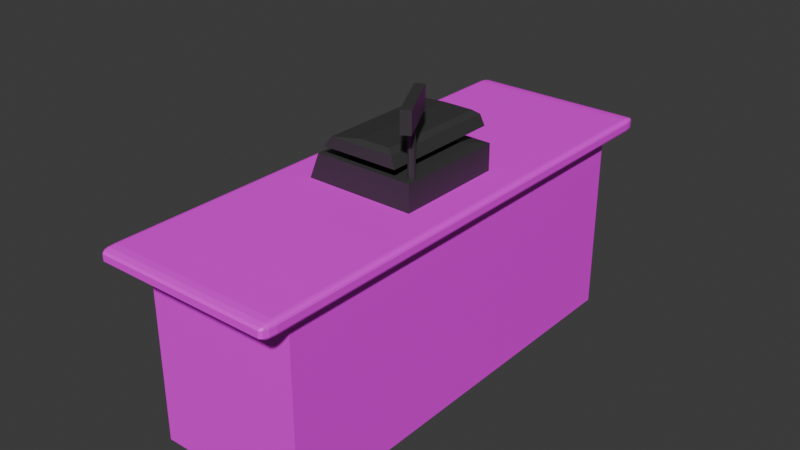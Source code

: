 # Source: counter.blend  (saved by Blender 5.0.118; exported with 4.5.12 LTS)
import bpy
from mathutils import Matrix  # noqa: F401  (used for matrix-valued properties, if any)

bpy.ops.wm.read_factory_settings(use_empty=True)
scene = bpy.context.scene
scene.name = 'Scene'

# ---- collections
col_collection = bpy.data.collections.new('Collection'); scene.collection.children.link(col_collection)

# ---- images (referenced by path relative to the original .blend; pixels are not part of the script)
import os
ASSET_DIR = os.environ.get("B2B_ASSET_DIR", "")  # directory of the original .blend (textures are referenced by path, not embedded)
HERE = os.path.dirname(os.path.abspath(__file__))  # packed textures are extracted next to this script under _unpacked/

def load_image(name, relpath, width, height, colorspace="sRGB"):
    """Load a texture the original file referenced (path relative to the .blend, or extracted next to this script)."""
    p = next((c for c in (os.path.join(HERE, relpath), os.path.join(ASSET_DIR, relpath)) if relpath and os.path.exists(c)), "")
    if p:
        img = bpy.data.images.load(p, check_existing=True)
        img.name = name
    else:  # same state as the original file: an image datablock whose file is absent (Cycles renders it pink)
        img = bpy.data.images.new(name, width, height)
        img.source = "FILE"
        img.filepath = "//" + (relpath or name)
    img.colorspace_settings.name = colorspace
    return img
img_aislesigntexture_png = load_image('aisleSignTexture.png', 'aisleSignTexture.png', 1024, 1024, 'sRGB')

# ---- materials (node trees are filled in below, after node groups)
mat_material_001 = bpy.data.materials.new('Material.001')
mat_material_002 = bpy.data.materials.new('Material.002')

# ---- material node trees
mat_material_001.use_nodes = True; mat_material_001.node_tree.nodes.clear()
_N = mat_material_001.node_tree.nodes; _L = mat_material_001.node_tree.links
n0 = _N.new('ShaderNodeBsdfPrincipled'); n0.name = 'Principled BSDF'; n0.location = (-200, 100)
n1 = _N.new('ShaderNodeOutputMaterial'); n1.name = 'Material Output'; n1.location = (200, 100)
n2 = _N.new('ShaderNodeTexImage'); n2.name = 'Image Texture'; n2.location = (-490, 80)
n2.image = img_aislesigntexture_png
_L.new(n0.outputs[0], n1.inputs[0])
_L.new(n2.outputs[0], n0.inputs[0])
n1.is_active_output = True
mat_material_002.use_nodes = True; mat_material_002.node_tree.nodes.clear()
_N = mat_material_002.node_tree.nodes; _L = mat_material_002.node_tree.links
n0 = _N.new('ShaderNodeBsdfPrincipled'); n0.name = 'Principled BSDF'; n0.location = (-200, 100)
n0.inputs[0].default_value = (0.04245, 0.04245, 0.04245, 1.0)
n1 = _N.new('ShaderNodeOutputMaterial'); n1.name = 'Material Output'; n1.location = (200, 100)
_L.new(n0.outputs[0], n1.inputs[0])
n1.is_active_output = True

# ---- world
world_world = bpy.data.worlds.new('World'); scene.world = world_world
world_world.use_nodes = True; world_world.node_tree.nodes.clear()
_N = world_world.node_tree.nodes; _L = world_world.node_tree.links
n0 = _N.new('ShaderNodeOutputWorld'); n0.name = 'World Output'; n0.location = (200, 100)
n1 = _N.new('ShaderNodeBackground'); n1.name = 'Background'; n1.location = (-200, 100)
n1.inputs[0].default_value = (0.05088, 0.05088, 0.05088, 1.0)
_L.new(n1.outputs[0], n0.inputs[0])
n0.is_active_output = True
world_world.color = (0.05088, 0.05088, 0.05088)
world_world.sun_shadow_jitter_overblur = 0.0

# ---- meshes
me_cube_001 = bpy.data.meshes.new('Cube.001')
me_cube_001.from_pydata([(-1.0, -1.0, -1.0), (-1.0, 1.0, -1.0), (1.0, -1.0, -1.0), (1.0, 1.0, -1.0), (-1.0, -1.0, 2.328), (-1.0, 1.0, 2.328), (1.0, 1.0, 2.328), (1.0, -1.0, 2.328), (-1.17, -1.107, 2.39), (-1.107, -1.107, 2.328), (-1.107, -1.17, 2.39), (-1.161, -1.107, 2.359), (-1.161, -1.138, 2.39), (-1.153, -1.137, 2.36), (-1.107, -1.138, 2.336), (-1.138, -1.107, 2.336), (-1.137, -1.137, 2.344), (-1.138, -1.161, 2.39), (-1.107, -1.161, 2.359), (-1.137, -1.153, 2.36), (-1.107, -1.17, 2.505), (-1.107, -1.107, 2.568), (-1.17, -1.107, 2.505), (-1.107, -1.161, 2.536), (-1.138, -1.161, 2.505), (-1.137, -1.153, 2.535), (-1.138, -1.107, 2.559), (-1.107, -1.138, 2.559), (-1.137, -1.137, 2.551), (-1.161, -1.138, 2.505), (-1.161, -1.107, 2.536), (-1.153, -1.137, 2.535), (-1.107, 1.107, 2.568), (-1.107, 1.17, 2.505), (-1.17, 1.107, 2.505), (-1.107, 1.138, 2.558), (-1.138, 1.107, 2.558), (-1.137, 1.137, 2.552), (-1.138, 1.16, 2.505), (-1.107, 1.16, 2.536), (-1.137, 1.153, 2.535), (-1.16, 1.107, 2.536), (-1.16, 1.138, 2.505), (-1.153, 1.137, 2.535), (1.107, 1.107, 2.568), (1.17, 1.107, 2.505), (1.107, 1.17, 2.505), (1.138, 1.107, 2.558), (1.107, 1.138, 2.558), (1.137, 1.137, 2.552), (1.16, 1.138, 2.505), (1.16, 1.107, 2.536), (1.153, 1.137, 2.535), (1.107, 1.16, 2.536), (1.138, 1.16, 2.505), (1.137, 1.153, 2.535), (1.107, -1.107, 2.568), (1.107, -1.17, 2.505), (1.17, -1.107, 2.505), (1.107, -1.138, 2.558), (1.138, -1.107, 2.558), (1.137, -1.137, 2.552), (1.138, -1.16, 2.505), (1.107, -1.16, 2.536), (1.137, -1.153, 2.535), (1.16, -1.107, 2.536), (1.16, -1.138, 2.505), (1.153, -1.137, 2.535), (-1.17, 1.107, 2.39), (-1.107, 1.17, 2.39), (-1.107, 1.107, 2.328), (-1.161, 1.138, 2.39), (-1.161, 1.107, 2.359), (-1.153, 1.137, 2.36), (-1.107, 1.161, 2.359), (-1.138, 1.161, 2.39), (-1.137, 1.153, 2.36), (-1.138, 1.107, 2.336), (-1.107, 1.138, 2.336), (-1.137, 1.137, 2.344), (1.107, 1.17, 2.39), (1.17, 1.107, 2.39), (1.107, 1.107, 2.328), (1.138, 1.161, 2.39), (1.107, 1.161, 2.359), (1.137, 1.153, 2.36), (1.161, 1.107, 2.359), (1.161, 1.138, 2.39), (1.153, 1.137, 2.36), (1.107, 1.138, 2.336), (1.138, 1.107, 2.336), (1.137, 1.137, 2.344), (1.17, -1.107, 2.39), (1.107, -1.17, 2.39), (1.107, -1.107, 2.328), (1.161, -1.138, 2.39), (1.161, -1.107, 2.359), (1.153, -1.137, 2.36), (1.107, -1.161, 2.359), (1.138, -1.161, 2.39), (1.137, -1.153, 2.36), (1.138, -1.107, 2.336), (1.107, -1.138, 2.336), (1.137, -1.137, 2.344)], [], [(1, 3, 2, 0), (2, 7, 4, 0), (3, 6, 7, 2), (1, 5, 6, 3), (0, 4, 5, 1), (44, 32, 21, 56), (8, 11, 13, 12), (11, 15, 16, 13), (9, 14, 16, 15), (14, 18, 19, 16), (10, 17, 19, 18), (17, 12, 13, 19), (13, 16, 19), (20, 23, 25, 24), (23, 27, 28, 25), (21, 26, 28, 27), (26, 30, 31, 28), (22, 29, 31, 30), (29, 24, 25, 31), (25, 28, 31), (32, 35, 37, 36), (35, 39, 40, 37), (33, 38, 40, 39), (38, 42, 43, 40), (34, 41, 43, 42), (41, 36, 37, 43), (37, 40, 43), (44, 47, 49, 48), (47, 51, 52, 49), (45, 50, 52, 51), (50, 54, 55, 52), (46, 53, 55, 54), (53, 48, 49, 55), (49, 52, 55), (56, 59, 61, 60), (59, 63, 64, 61), (57, 62, 64, 63), (62, 66, 67, 64), (58, 65, 67, 66), (65, 60, 61, 67), (61, 64, 67), (68, 71, 73, 72), (71, 75, 76, 73), (69, 74, 76, 75), (74, 78, 79, 76), (70, 77, 79, 78), (77, 72, 73, 79), (73, 76, 79), (80, 83, 85, 84), (83, 87, 88, 85), (81, 86, 88, 87), (86, 90, 91, 88), (82, 89, 91, 90), (89, 84, 85, 91), (85, 88, 91), (92, 95, 97, 96), (95, 99, 100, 97), (93, 98, 100, 99), (98, 102, 103, 100), (94, 101, 103, 102), (101, 96, 97, 103), (97, 100, 103), (10, 20, 24, 17), (17, 24, 29, 12), (12, 29, 22, 8), (21, 32, 36, 26), (26, 36, 41, 30), (30, 41, 34, 22), (32, 44, 48, 35), (35, 48, 53, 39), (39, 53, 46, 33), (44, 56, 60, 47), (47, 60, 65, 51), (51, 65, 58, 45), (56, 21, 27, 59), (59, 27, 23, 63), (63, 23, 20, 57), (33, 69, 75, 38), (38, 75, 71, 42), (42, 71, 68, 34), (45, 81, 87, 50), (50, 87, 83, 54), (54, 83, 80, 46), (57, 93, 99, 62), (62, 99, 95, 66), (66, 95, 92, 58), (93, 10, 18, 98), (98, 18, 14, 102), (102, 14, 9, 94), (81, 92, 96, 86), (86, 96, 101, 90), (90, 101, 94, 82), (69, 80, 84, 74), (74, 84, 89, 78), (78, 89, 82, 70), (8, 68, 72, 11), (11, 72, 77, 15), (15, 77, 70, 9), (4, 7, 94, 9), (8, 22, 34, 68), (93, 57, 20, 10), (5, 4, 9, 70), (69, 33, 46, 80), (81, 45, 58, 92), (6, 5, 70, 82), (7, 6, 82, 94)])
_uv = me_cube_001.uv_layers.new(name='UVMap')
_uv.uv.foreach_set('vector', [0.8826, 0.5101, 0.8826, 0.5206, 0.8243, 0.5206, 0.8243, 0.5101, 0.8243, 0.5206, 0.8243, 0.7793, 0.7661, 0.7793, 0.7661, 0.5206, 0.8826, 0.5206, 0.8826, 0.7793, 0.8243, 0.7793, 0.8243, 0.5206, 0.9408, 0.5206, 0.9408, 0.7793, 0.8826, 0.7793, 0.8826, 0.5206, 0.999, 0.5206, 0.999, 0.7793, 0.9408, 0.7793, 0.9408, 0.5206, 0.8826, 0.7961, 0.8826, 0.7973, 0.8243, 0.7973, 0.8243, 0.7961, 0.9974, 0.7836, 0.9974, 0.7815, 0.9982, 0.7816, 0.9982, 0.7836, 0.9974, 0.7815, 0.9206, 0.7793, 0.8821, 0.7799, 0.9982, 0.7816, 0.7661, 0.7793, 0.7669, 0.7793, 0.7661, 0.7793, 0.7653, 0.7793, 0.7669, 0.7793, 0.7677, 0.7815, 0.7661, 0.7816, 0.7661, 0.7793, 0.7677, 0.7836, 0.7661, 0.7836, 0.7661, 0.7816, 0.7677, 0.7815, 0.999, 0.7836, 0.9982, 0.7836, 0.9982, 0.7816, 0.999, 0.7816, 0.9982, 0.7816, 0.8821, 0.7799, 0.999, 0.7816, 0.7677, 0.7917, 0.7677, 0.7939, 0.7661, 0.7938, 0.7661, 0.7917, 0.7677, 0.7939, 0.7677, 0.7961, 0.7661, 0.7961, 0.7661, 0.7938, 0.8243, 0.7973, 0.8259, 0.7973, 0.8251, 0.7973, 0.8235, 0.794, 0.9974, 0.7961, 0.9974, 0.7939, 0.9982, 0.7938, 0.9982, 0.7961, 0.9974, 0.7917, 0.9982, 0.7917, 0.9982, 0.7938, 0.9974, 0.7939, 0.9982, 0.7917, 0.999, 0.7917, 0.999, 0.7938, 0.9982, 0.7938, 0.999, 0.7938, 0.9982, 0.7961, 0.9982, 0.7938, 0.8826, 0.7973, 0.8826, 0.7906, 0.8826, 0.8009, 0.8818, 0.8008, 0.9392, 0.7961, 0.9392, 0.7939, 0.9403, 0.7938, 0.9413, 0.7961, 0.9392, 0.7917, 0.94, 0.7917, 0.9403, 0.7938, 0.9392, 0.7939, 0.94, 0.7917, 0.9416, 0.7917, 0.9416, 0.7938, 0.9403, 0.7938, 0.9423, 0.7917, 0.9423, 0.7939, 0.9416, 0.7938, 0.9416, 0.7917, 0.9423, 0.7939, 0.9423, 0.7961, 0.9413, 0.7961, 0.9416, 0.7938, 0.9413, 0.7961, 0.9403, 0.7938, 0.9416, 0.7938, 0.8826, 0.7961, 0.8818, 0.7961, 0.8834, 0.7961, 0.8837, 0.7978, 0.8818, 0.7961, 0.881, 0.7939, 0.882, 0.7938, 0.8834, 0.7961, 0.881, 0.7917, 0.8818, 0.7917, 0.882, 0.7938, 0.881, 0.7939, 0.8818, 0.7917, 0.8833, 0.7917, 0.8834, 0.7938, 0.882, 0.7938, 0.8841, 0.7917, 0.8841, 0.7939, 0.8834, 0.7938, 0.8833, 0.7917, 0.8841, 0.7939, 0.8837, 0.7978, 0.8834, 0.7961, 0.8834, 0.7938, 0.8834, 0.7961, 0.882, 0.7938, 0.8834, 0.7938, 0.8243, 0.7961, 0.8236, 0.7994, 0.8239, 0.7979, 0.8247, 0.7944, 0.8236, 0.7994, 0.8228, 0.7939, 0.8235, 0.7938, 0.8239, 0.7979, 0.8228, 0.7917, 0.8235, 0.7917, 0.8235, 0.7938, 0.8228, 0.7939, 0.8235, 0.7917, 0.8251, 0.7917, 0.8248, 0.7938, 0.8235, 0.7938, 0.8259, 0.7917, 0.8259, 0.7939, 0.8248, 0.7938, 0.8251, 0.7917, 0.8259, 0.7939, 0.8247, 0.7944, 0.8239, 0.7979, 0.8248, 0.7938, 0.8239, 0.7979, 0.8235, 0.7938, 0.8248, 0.7938, 0.9423, 0.7836, 0.9415, 0.7836, 0.9416, 0.7816, 0.9423, 0.7815, 0.9415, 0.7836, 0.94, 0.7836, 0.94, 0.7816, 0.9416, 0.7816, 0.9392, 0.7836, 0.9392, 0.7815, 0.94, 0.7816, 0.94, 0.7836, 0.9392, 0.7815, 0.94, 0.7793, 0.9408, 0.7793, 0.94, 0.7816, 0.9408, 0.7793, 0.9416, 0.7793, 0.9408, 0.7793, 0.94, 0.7793, 0.9416, 0.7793, 0.9423, 0.7815, 0.9416, 0.7816, 0.9408, 0.7793, 0.9416, 0.7816, 0.94, 0.7816, 0.9408, 0.7793, 0.8841, 0.7836, 0.8833, 0.7836, 0.8834, 0.7816, 0.8841, 0.7815, 0.8833, 0.7836, 0.8818, 0.7836, 0.8817, 0.7816, 0.8834, 0.7816, 0.881, 0.7836, 0.881, 0.7815, 0.8817, 0.7816, 0.8818, 0.7836, 0.881, 0.7815, 0.8818, 0.7793, 0.8826, 0.7793, 0.8817, 0.7816, 0.8826, 0.7793, 0.8833, 0.7793, 0.8826, 0.7793, 0.8818, 0.7793, 0.8833, 0.7793, 0.8841, 0.7815, 0.8834, 0.7816, 0.8826, 0.7793, 0.8834, 0.7816, 0.8817, 0.7816, 0.8826, 0.7793, 0.8259, 0.7836, 0.8251, 0.7836, 0.8251, 0.7816, 0.8259, 0.7815, 0.8251, 0.7836, 0.8236, 0.7836, 0.8235, 0.7816, 0.8251, 0.7816, 0.8228, 0.7836, 0.8228, 0.7815, 0.8235, 0.7816, 0.8236, 0.7836, 0.8228, 0.7815, 0.8235, 0.7793, 0.8243, 0.7793, 0.8235, 0.7816, 0.8243, 0.7793, 0.8251, 0.7793, 0.8243, 0.7793, 0.8235, 0.7793, 0.8251, 0.7793, 0.8259, 0.7815, 0.8251, 0.7816, 0.8243, 0.7793, 0.8251, 0.7816, 0.8235, 0.7816, 0.8243, 0.7793, 0.7677, 0.7836, 0.7677, 0.7917, 0.7661, 0.7917, 0.7661, 0.7836, 0.999, 0.7836, 0.999, 0.7917, 0.9982, 0.7917, 0.9982, 0.7836, 0.9982, 0.7836, 0.9982, 0.7917, 0.9974, 0.7917, 0.9974, 0.7836, 0.8243, 0.7973, 0.8826, 0.7973, 0.8818, 0.8008, 0.8259, 0.7973, 0.9974, 0.7961, 0.9423, 0.7961, 0.9423, 0.7939, 0.9974, 0.7939, 0.9974, 0.7939, 0.9423, 0.7939, 0.9423, 0.7917, 0.9974, 0.7917, 0.8826, 0.7973, 0.8826, 0.7961, 0.8837, 0.7978, 0.8826, 0.7906, 0.9392, 0.7961, 0.8837, 0.7978, 0.8841, 0.7939, 0.9392, 0.7939, 0.9392, 0.7939, 0.8841, 0.7939, 0.8841, 0.7917, 0.9392, 0.7917, 0.8826, 0.7961, 0.8243, 0.7961, 0.8247, 0.7944, 0.8818, 0.7961, 0.8818, 0.7961, 0.8247, 0.7944, 0.8259, 0.7939, 0.881, 0.7939, 0.881, 0.7939, 0.8259, 0.7939, 0.8259, 0.7917, 0.881, 0.7917, 0.8243, 0.7961, 0.8243, 0.7973, 0.8235, 0.794, 0.8236, 0.7994, 0.8236, 0.7994, 0.7677, 0.7961, 0.7677, 0.7939, 0.8228, 0.7939, 0.8228, 0.7939, 0.7677, 0.7939, 0.7677, 0.7917, 0.8228, 0.7917, 0.9392, 0.7917, 0.9392, 0.7836, 0.94, 0.7836, 0.94, 0.7917, 0.94, 0.7917, 0.94, 0.7836, 0.9415, 0.7836, 0.9416, 0.7917, 0.9416, 0.7917, 0.9415, 0.7836, 0.9423, 0.7836, 0.9423, 0.7917, 0.881, 0.7917, 0.881, 0.7836, 0.8818, 0.7836, 0.8818, 0.7917, 0.8818, 0.7917, 0.8818, 0.7836, 0.8833, 0.7836, 0.8833, 0.7917, 0.8833, 0.7917, 0.8833, 0.7836, 0.8841, 0.7836, 0.8841, 0.7917, 0.8228, 0.7917, 0.8228, 0.7836, 0.8236, 0.7836, 0.8235, 0.7917, 0.8235, 0.7917, 0.8236, 0.7836, 0.8251, 0.7836, 0.8251, 0.7917, 0.8251, 0.7917, 0.8251, 0.7836, 0.8259, 0.7836, 0.8259, 0.7917, 0.8228, 0.7836, 0.7677, 0.7836, 0.7677, 0.7815, 0.8228, 0.7815, 0.8228, 0.7815, 0.7677, 0.7815, 0.7669, 0.7793, 0.8235, 0.7793, 0.8235, 0.7793, 0.7669, 0.7793, 0.7661, 0.7793, 0.8243, 0.7793, 0.881, 0.7836, 0.8259, 0.7836, 0.8259, 0.7815, 0.881, 0.7815, 0.881, 0.7815, 0.8259, 0.7815, 0.8251, 0.7793, 0.8818, 0.7793, 0.8818, 0.7793, 0.8251, 0.7793, 0.8243, 0.7793, 0.8826, 0.7793, 0.9392, 0.7836, 0.8841, 0.7836, 0.8841, 0.7815, 0.9392, 0.7815, 0.9392, 0.7815, 0.8841, 0.7815, 0.8833, 0.7793, 0.94, 0.7793, 0.94, 0.7793, 0.8833, 0.7793, 0.8826, 0.7793, 0.9408, 0.7793, 0.9974, 0.7836, 0.9423, 0.7836, 0.9423, 0.7815, 0.9974, 0.7815, 0.9974, 0.7815, 0.9423, 0.7815, 0.9416, 0.7793, 0.9206, 0.7793, 0.9206, 0.7793, 0.9416, 0.7793, 0.9408, 0.7793, 0.999, 0.7793, 0.7661, 0.7793, 0.8243, 0.7793, 0.8243, 0.7793, 0.7661, 0.7793, 0.9974, 0.7836, 0.9974, 0.7917, 0.9423, 0.7917, 0.9423, 0.7836, 0.8228, 0.7836, 0.8228, 0.7917, 0.7677, 0.7917, 0.7677, 0.7836, 0.9408, 0.7793, 0.999, 0.7793, 0.999, 0.7793, 0.9408, 0.7793, 0.9392, 0.7836, 0.9392, 0.7917, 0.8841, 0.7917, 0.8841, 0.7836, 0.881, 0.7836, 0.881, 0.7917, 0.8259, 0.7917, 0.8259, 0.7836, 0.8826, 0.7793, 0.9408, 0.7793, 0.9408, 0.7793, 0.8826, 0.7793, 0.8243, 0.7793, 0.8826, 0.7793, 0.8826, 0.7793, 0.8243, 0.7793])
me_cube_001.materials.append(mat_material_001)
me_cube_001.update()
me_cube_002 = bpy.data.meshes.new('Cube.002')
me_cube_002.from_pydata([(-1.0, -1.0, -1.0), (0.09027, -1.0, -0.03281), (-1.0, 1.0, -1.0), (0.09027, 1.0, -0.03281), (1.0, -1.0, -1.0), (0.6335, -1.0, -0.03281), (1.0, 1.0, -1.0), (0.6335, 1.0, -0.03281), (-0.4584, -0.5528, -0.3582), (-0.4584, 0.5528, -0.3582), (0.4256, 0.5528, -0.3582), (0.4256, -0.5528, -0.3582), (-0.4257, -1.084, -0.1025), (-0.4257, 1.084, -0.1025), (0.7359, 1.084, -0.1025), (0.7359, -1.084, -0.1025), (-0.7995, 1.0, -0.5), (1.0, 1.0, -0.5), (1.0, -1.0, -0.5), (-0.7995, -1.0, -0.5), (-0.2779, -0.5528, -0.4335), (-0.2779, 0.5528, -0.4335), (0.6364, 0.5528, -0.4335), (0.6364, -0.5528, -0.4335), (-0.5768, 1.105, -0.2912), (0.814, 1.105, -0.2912), (0.814, -1.105, -0.2912), (-0.5768, -1.105, -0.2912), (0.914, -0.7712, -0.5687), (0.914, -0.7712, 0.5203), (0.951, -0.7832, -0.5687), (0.951, -0.7832, 0.5203), (0.9739, -0.8147, -0.5687), (0.9739, -0.8147, 0.5203), (0.9739, -0.8537, -0.5687), (0.9739, -0.8537, 0.5203), (0.951, -0.8852, -0.5687), (0.951, -0.8852, 0.5203), (0.914, -0.8973, -0.5687), (0.914, -0.8973, 0.5203), (0.8769, -0.8852, -0.5687), (0.8769, -0.8852, 0.5203), (0.854, -0.8537, -0.5687), (0.854, -0.8537, 0.5203), (0.854, -0.8147, -0.5687), (0.854, -0.8147, 0.5203), (0.8769, -0.7832, -0.5687), (0.8769, -0.7832, 0.5203), (1.113, -1.343, 0.4054), (1.113, -1.343, 0.7834), (0.5929, -0.3901, 0.4054), (0.5929, -0.3901, 0.7834), (1.261, -1.262, 0.4054), (1.261, -1.262, 0.7834), (0.7409, -0.3093, 0.4054), (0.7409, -0.3093, 0.7834)], [], [(12, 1, 3, 13), (13, 3, 7, 14), (14, 7, 5, 15), (15, 5, 1, 12), (2, 6, 4, 0), (7, 3, 1, 5), (23, 11, 8, 20), (22, 10, 11, 23), (21, 9, 10, 22), (20, 8, 9, 21), (26, 15, 12, 27), (25, 14, 15, 26), (24, 13, 14, 25), (27, 12, 13, 24), (0, 19, 16, 2), (2, 16, 17, 6), (6, 17, 18, 4), (4, 18, 19, 0), (19, 20, 21, 16), (16, 21, 22, 17), (17, 22, 23, 18), (18, 23, 20, 19), (8, 27, 24, 9), (9, 24, 25, 10), (10, 25, 26, 11), (11, 26, 27, 8), (28, 29, 31, 30), (30, 31, 33, 32), (32, 33, 35, 34), (34, 35, 37, 36), (36, 37, 39, 38), (38, 39, 41, 40), (40, 41, 43, 42), (42, 43, 45, 44), (31, 29, 47, 45, 43, 41, 39, 37, 35, 33), (44, 45, 47, 46), (46, 47, 29, 28), (28, 30, 32, 34, 36, 38, 40, 42, 44, 46), (48, 49, 51, 50), (50, 51, 55, 54), (54, 55, 53, 52), (52, 53, 49, 48), (50, 54, 52, 48), (55, 51, 49, 53)])
_uv = me_cube_002.uv_layers.new(name='UVMap')
_uv.uv.foreach_set('vector', [0.5625, 0.0, 0.625, 0.0, 0.625, 0.25, 0.5625, 0.25, 0.5625, 0.25, 0.625, 0.25, 0.625, 0.5, 0.5625, 0.5, 0.5625, 0.5, 0.625, 0.5, 0.625, 0.75, 0.5625, 0.75, 0.5625, 0.75, 0.625, 0.75, 0.625, 1.0, 0.5625, 1.0, 0.125, 0.5, 0.375, 0.5, 0.375, 0.75, 0.125, 0.75, 0.625, 0.5, 0.875, 0.5, 0.875, 0.75, 0.625, 0.75, 0.483, 0.75, 0.5, 0.75, 0.5, 1.0, 0.483, 1.0, 0.483, 0.5, 0.5, 0.5, 0.5, 0.75, 0.483, 0.75, 0.483, 0.25, 0.5, 0.25, 0.5, 0.5, 0.483, 0.5, 0.483, 0.0, 0.5, 0.0, 0.5, 0.25, 0.483, 0.25, 0.5312, 0.75, 0.5625, 0.75, 0.5625, 1.0, 0.5312, 1.0, 0.5312, 0.5, 0.5625, 0.5, 0.5625, 0.75, 0.5312, 0.75, 0.5312, 0.25, 0.5625, 0.25, 0.5625, 0.5, 0.5312, 0.5, 0.5312, 0.0, 0.5625, 0.0, 0.5625, 0.25, 0.5312, 0.25, 0.375, 0.0, 0.4375, 0.0, 0.4375, 0.25, 0.375, 0.25, 0.375, 0.25, 0.4375, 0.25, 0.4375, 0.5, 0.375, 0.5, 0.375, 0.5, 0.4375, 0.5, 0.4375, 0.75, 0.375, 0.75, 0.375, 0.75, 0.4375, 0.75, 0.4375, 1.0, 0.375, 1.0, 0.4375, 0.0, 0.483, 0.0, 0.483, 0.25, 0.4375, 0.25, 0.4375, 0.25, 0.483, 0.25, 0.483, 0.5, 0.4375, 0.5, 0.4375, 0.5, 0.483, 0.5, 0.483, 0.75, 0.4375, 0.75, 0.4375, 0.75, 0.483, 0.75, 0.483, 1.0, 0.4375, 1.0, 0.5, 0.0, 0.5312, 0.0, 0.5312, 0.25, 0.5, 0.25, 0.5, 0.25, 0.5312, 0.25, 0.5312, 0.5, 0.5, 0.5, 0.5, 0.5, 0.5312, 0.5, 0.5312, 0.75, 0.5, 0.75, 0.5, 0.75, 0.5312, 0.75, 0.5312, 1.0, 0.5, 1.0, 1.0, 0.5, 1.0, 1.0, 0.9, 1.0, 0.9, 0.5, 0.9, 0.5, 0.9, 1.0, 0.8, 1.0, 0.8, 0.5, 0.8, 0.5, 0.8, 1.0, 0.7, 1.0, 0.7, 0.5, 0.7, 0.5, 0.7, 1.0, 0.6, 1.0, 0.6, 0.5, 0.6, 0.5, 0.6, 1.0, 0.5, 1.0, 0.5, 0.5, 0.5, 0.5, 0.5, 1.0, 0.4, 1.0, 0.4, 0.5, 0.4, 0.5, 0.4, 1.0, 0.3, 1.0, 0.3, 0.5, 0.3, 0.5, 0.3, 1.0, 0.2, 1.0, 0.2, 0.5, 0.3911, 0.4442, 0.25, 0.49, 0.1089, 0.4442, 0.02175, 0.3242, 0.02175, 0.1758, 0.1089, 0.05584, 0.25, 0.01, 0.3911, 0.05584, 0.4783, 0.1758, 0.4783, 0.3242, 0.2, 0.5, 0.2, 1.0, 0.1, 1.0, 0.1, 0.5, 0.1, 0.5, 0.1, 1.0, -7.451e-08, 1.0, -7.451e-08, 0.5, 0.75, 0.49, 0.8911, 0.4442, 0.9783, 0.3242, 0.9783, 0.1758, 0.8911, 0.05584, 0.75, 0.01, 0.6089, 0.05584, 0.5217, 0.1758, 0.5217, 0.3242, 0.6089, 0.4442, 0.375, 0.0, 0.625, 0.0, 0.625, 0.25, 0.375, 0.25, 0.375, 0.25, 0.625, 0.25, 0.625, 0.5, 0.375, 0.5, 0.375, 0.5, 0.625, 0.5, 0.625, 0.75, 0.375, 0.75, 0.375, 0.75, 0.625, 0.75, 0.625, 1.0, 0.375, 1.0, 0.125, 0.5, 0.375, 0.5, 0.375, 0.75, 0.125, 0.75, 0.625, 0.5, 0.875, 0.5, 0.875, 0.75, 0.625, 0.75])
me_cube_002.materials.append(mat_material_002)
me_cube_002.update()

# ---- objects
ob_counter = bpy.data.objects.new('counter', me_cube_001)
ob_cube = bpy.data.objects.new('Cube', me_cube_002)

# ---- transforms, parenting, visibility, modifiers, constraints
ob_counter.location = (0.0, 0.0, 1.0)
ob_counter.scale = (1.388, 3.897, 1.0)
ob_counter.hide_select = True
ob_cube.location = (0.0, 0.0, 4.544)

# ---- collection membership
col_collection.objects.link(ob_counter)
col_collection.objects.link(ob_cube)

# ---- scene / render settings (as saved in the file)
scene.frame_start = 1; scene.frame_end = 250; scene.frame_set(1)
scene.render.engine = 'BLENDER_EEVEE_NEXT'
scene.render.bake_bias = 0.0
scene.render.bake_samples = 0
scene.cycles.sampling_pattern = 'TABULATED_SOBOL'
scene.eevee.use_volume_custom_range = False
bpy.context.view_layer.update()

# ---- added for rendering (the .blend has no active camera and no usable light): camera, sun
cam_auto = bpy.data.cameras.new('AutoCamera')
cam_auto.lens = 50.0
cam_auto.sensor_width = 36.0
cam_auto.clip_end = 1000.0
ob_auto_camera = bpy.data.objects.new('AutoCamera', cam_auto)
scene.collection.objects.link(ob_auto_camera)
ob_auto_camera.location = (10.2209, -12.2651, 10.8404)
ob_auto_camera.rotation_euler = (1.09748, -7.21219e-08, 0.694738)
scene.camera = ob_auto_camera
light_auto_sun = bpy.data.lights.new('AutoSun', 'SUN')
light_auto_sun.energy = 3.0
light_auto_sun.angle = 0.0523599
ob_auto_sun = bpy.data.objects.new('AutoSun', light_auto_sun)
scene.collection.objects.link(ob_auto_sun)
ob_auto_sun.rotation_euler = (0.872665, 0.174533, 0.523599)
bpy.context.view_layer.update()

